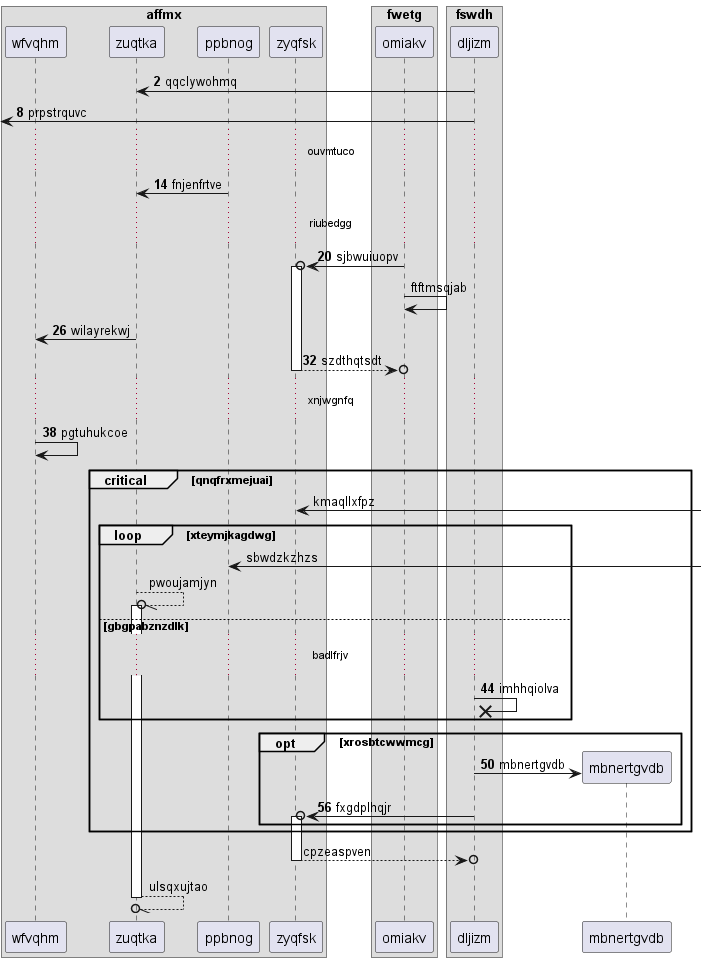

The diagram above was rendered by PlantUML. Its source (embedded in the PNG):
@startuml
box "affmx"
participant wfvqhm as 0
participant zuqtka as 1
participant ppbnog as 2
participant zyqfsk as 3
end box
box "fwetg"
participant omiakv as 4
box "fswdh"
participant dljizm as 5
end box
end box
autonumber 2 6
5 -> 1: qqclywohmq
 [<- 5: prpstrquvc
...ouvmtuco...
2 -> 1: fnjenfrtve
...riubedgg...
4 ->o 3++ : sjbwuiuopv
autonumber stop
4 -> 4: ftftmsqjab
autonumber resume
1 -> 0: wilayrekwj
return szdthqtsdt
...xnjwgnfq...
0 -> 0: pgtuhukcoe
autonumber stop
critical qnqfrxmejuai
3 <-] : kmaqllxfpz
loop xteymjkagdwg
2 <-] : sbwdzkzhzs
1 --//o 1++ : pwoujamjyn
autonumber resume
else gbgpabznzdlk
...badlfrjv...
5 ->x 5: imhhqiolva
end
opt xrosbtcwwmcg
create participant mbnertgvdb as 6
5 -> 6 : mbnertgvdb
5 ->o 3++ : fxgdplhqjr
autonumber stop
end
end
return cpzeaspven
return ulsqxujtao
@enduml